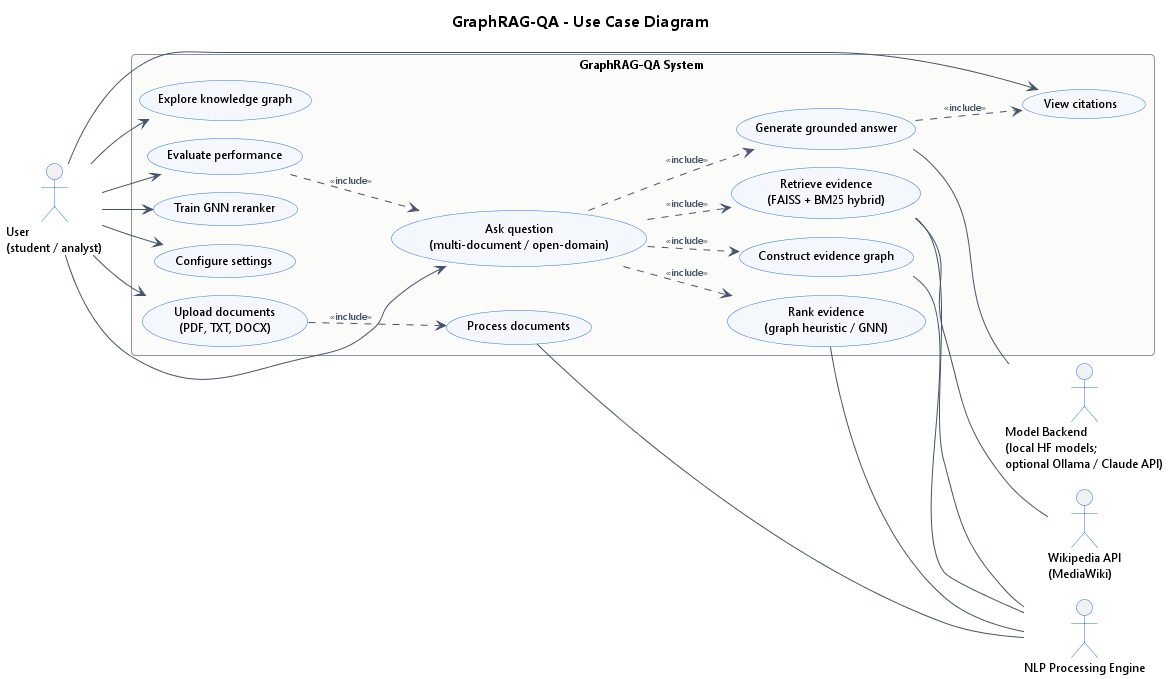

The diagram above was rendered by PlantUML. Its source (embedded in the PNG):
@startuml use_case
!pragma layout smetana
!include _theme.iuml
title GraphRAG-QA - Use Case Diagram
left to right direction
actor "User\n(student / analyst)" as User
actor "NLP Processing Engine" as Engine
actor "Wikipedia API\n(MediaWiki)" as Wiki
actor "Model Backend\n(local HF models;\noptional Ollama / Claude API)" as Model
rectangle "GraphRAG-QA System" {
  usecase "Upload documents\n(PDF, TXT, DOCX)" as UC1
  usecase "Process documents" as UC2
  usecase "Ask question\n(multi-document / open-domain)" as UC3
  usecase "Retrieve evidence\n(FAISS + BM25 hybrid)" as UC4
  usecase "Construct evidence graph" as UC5
  usecase "Rank evidence\n(graph heuristic / GNN)" as UC6
  usecase "Generate grounded answer" as UC7
  usecase "View citations" as UC8
  usecase "Explore knowledge graph" as UC9
  usecase "Evaluate performance" as UC10
  usecase "Train GNN reranker" as UC11
  usecase "Configure settings" as UC12
}
User --> UC1
User --> UC3
User --> UC8
User --> UC9
User --> UC10
User --> UC11
User --> UC12
UC1 ..> UC2 : <<include>>
UC3 ..> UC4 : <<include>>
UC3 ..> UC5 : <<include>>
UC3 ..> UC6 : <<include>>
UC3 ..> UC7 : <<include>>
UC7 ..> UC8 : <<include>>
UC10 ..> UC3 : <<include>>
UC2 -- Engine
UC4 -- Engine
UC5 -- Engine
UC6 -- Engine
UC4 -- Wiki
UC7 -- Model
@enduml